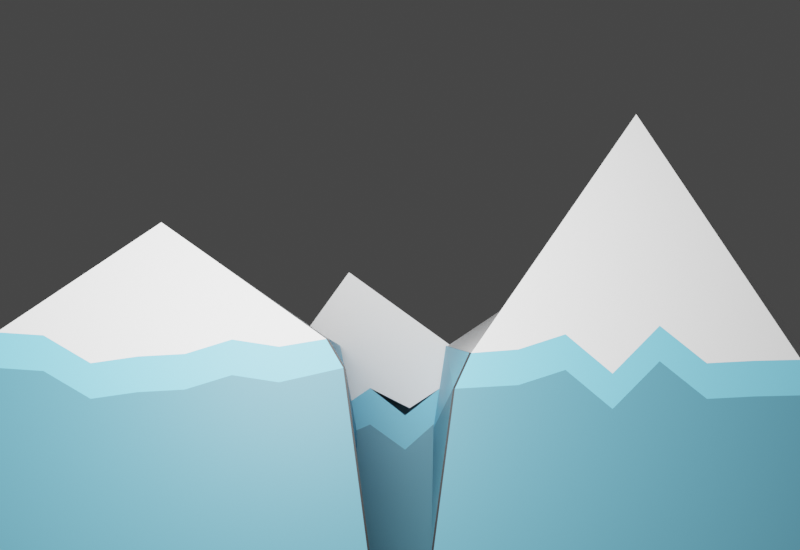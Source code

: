 # Source: dystans.blend  (saved by Blender 3.2.14; exported with 4.5.12 LTS)
import bpy
from mathutils import Matrix  # noqa: F401  (used for matrix-valued properties, if any)

bpy.ops.wm.read_factory_settings(use_empty=True)
scene = bpy.context.scene
scene.name = 'Scene'

# ---- collections
col_collection = bpy.data.collections.new('Collection'); scene.collection.children.link(col_collection)

# ---- materials (node trees are filled in below, after node groups)
mat_material_001 = bpy.data.materials.new('Material.001')
mat_material_001.use_transparent_shadow = False
mat_material_003 = bpy.data.materials.new('Material.003')
mat_material_003.use_transparent_shadow = False
mat_material_004 = bpy.data.materials.new('Material.004')
mat_material_004.use_transparent_shadow = False
mat_material_002 = bpy.data.materials.new('Material.002')
mat_material_002.use_transparent_shadow = False
mat_material_005 = bpy.data.materials.new('Material.005')
mat_material_005.use_transparent_shadow = False

# ---- material node trees
mat_material_001.use_nodes = True; mat_material_001.node_tree.nodes.clear()
_N = mat_material_001.node_tree.nodes; _L = mat_material_001.node_tree.links
n0 = _N.new('ShaderNodeBsdfPrincipled'); n0.name = 'Principled BSDF'; n0.location = (-112, 323)
n0.distribution = 'GGX'
n0.subsurface_method = 'RANDOM_WALK_SKIN'
n0.inputs[0].default_value = (1.0, 1.0, 1.0, 1.0)
n0.inputs[3].default_value = 1.45
n0.inputs[27].default_value = (0.0, 0.0, 0.0, 1.0)
n0.inputs[28].default_value = 1.0
n1 = _N.new('ShaderNodeOutputMaterial'); n1.name = 'Material Output'; n1.location = (268, 287)
_L.new(n0.outputs[0], n1.inputs[0])
n1.is_active_output = True
mat_material_003.use_nodes = True; mat_material_003.node_tree.nodes.clear()
_N = mat_material_003.node_tree.nodes; _L = mat_material_003.node_tree.links
n0 = _N.new('ShaderNodeBsdfPrincipled'); n0.name = 'Principled BSDF'; n0.location = (10, 300)
n0.distribution = 'GGX'
n0.subsurface_method = 'RANDOM_WALK_SKIN'
n0.inputs[0].default_value = (0.09084, 0.2895, 0.402, 1.0)
n0.inputs[3].default_value = 1.45
n0.inputs[27].default_value = (0.0, 0.0, 0.0, 1.0)
n0.inputs[28].default_value = 1.0
n1 = _N.new('ShaderNodeOutputMaterial'); n1.name = 'Material Output'; n1.location = (300, 300)
_L.new(n0.outputs[0], n1.inputs[0])
n1.is_active_output = True
mat_material_004.use_nodes = True; mat_material_004.node_tree.nodes.clear()
_N = mat_material_004.node_tree.nodes; _L = mat_material_004.node_tree.links
n0 = _N.new('ShaderNodeBsdfPrincipled'); n0.name = 'Principled BSDF'; n0.location = (10, 300)
n0.distribution = 'GGX'
n0.subsurface_method = 'RANDOM_WALK_SKIN'
n0.inputs[0].default_value = (0.0, 0.0, 0.0, 1.0)
n0.inputs[3].default_value = 1.45
n0.inputs[27].default_value = (0.0, 0.0, 0.0, 1.0)
n0.inputs[28].default_value = 1.0
n1 = _N.new('ShaderNodeOutputMaterial'); n1.name = 'Material Output'; n1.location = (300, 300)
_L.new(n0.outputs[0], n1.inputs[0])
n1.is_active_output = True
mat_material_002.use_nodes = True; mat_material_002.node_tree.nodes.clear()
_N = mat_material_002.node_tree.nodes; _L = mat_material_002.node_tree.links
n0 = _N.new('ShaderNodeBsdfPrincipled'); n0.name = 'Principled BSDF'; n0.location = (10, 300)
n0.distribution = 'GGX'
n0.subsurface_method = 'RANDOM_WALK_SKIN'
n0.inputs[0].default_value = (0.1817, 0.6012, 0.8412, 1.0)
n0.inputs[3].default_value = 1.45
n0.inputs[27].default_value = (0.0, 0.0, 0.0, 1.0)
n0.inputs[28].default_value = 1.0
n1 = _N.new('ShaderNodeOutputMaterial'); n1.name = 'Material Output'; n1.location = (300, 300)
_L.new(n0.outputs[0], n1.inputs[0])
n1.is_active_output = True
mat_material_005.use_nodes = True; mat_material_005.node_tree.nodes.clear()
_N = mat_material_005.node_tree.nodes; _L = mat_material_005.node_tree.links
n0 = _N.new('ShaderNodeBsdfPrincipled'); n0.name = 'Principled BSDF'; n0.location = (10, 300)
n0.distribution = 'GGX'
n0.subsurface_method = 'RANDOM_WALK_SKIN'
n0.inputs[0].default_value = (0.0, 0.0, 0.0, 1.0)
n0.inputs[3].default_value = 1.45
n0.inputs[27].default_value = (0.0, 0.0, 0.0, 1.0)
n0.inputs[28].default_value = 1.0
n1 = _N.new('ShaderNodeOutputMaterial'); n1.name = 'Material Output'; n1.location = (300, 300)
_L.new(n0.outputs[0], n1.inputs[0])
n1.is_active_output = True

# ---- world
world_world = bpy.data.worlds.new('World'); scene.world = world_world
world_world.use_nodes = True; world_world.node_tree.nodes.clear()
_N = world_world.node_tree.nodes; _L = world_world.node_tree.links
n0 = _N.new('ShaderNodeOutputWorld'); n0.name = 'World Output'; n0.location = (300, 300)
n1 = _N.new('ShaderNodeBackground'); n1.name = 'Background'; n1.location = (10, 300)
n1.inputs[0].default_value = (0.05088, 0.05088, 0.05088, 1.0)
_L.new(n1.outputs[0], n0.inputs[0])
n0.is_active_output = True
world_world.color = (0.05088, 0.05088, 0.05088)
world_world.use_sun_shadow = False
world_world.sun_shadow_jitter_overblur = 0.0

# ---- cameras
cam_camera_002 = bpy.data.cameras.new('Camera.002')
cam_camera_002.lens = 44.0
cam_camera_002.shift_x = 0.03
cam_camera_002.shift_y = 0.14

# ---- lights
light_point = bpy.data.lights.new('Point', 'POINT')
light_point.transmission_factor = 0.0
light_point.volume_factor = 0.8357
light_point.energy = 1143.0
light_point.shadow_soft_size = 1.05
light_point.shadow_maximum_resolution = 0.006
light_point.use_absolute_resolution = True

# ---- meshes
me_cube_015 = bpy.data.meshes.new('Cube.015')
me_cube_015.from_pydata([(1.49e-08, -1.0, 1.656), (-1.49e-08, 1.0, 1.0), (-1.0, -1.0, 0.2072), (-1.0, 1.0, 0.3333), (1.867, 1.0, 0.3333), (1.0, -1.0, 0.1666), (0.7143, -1.0, 0.1601), (0.4286, -1.0, 0.1454), (0.1429, -1.0, 0.3731), (-0.1429, -1.0, 0.08265), (-0.4286, -1.0, 0.3213), (-0.7143, -1.0, 0.229), (-0.7143, 1.0, 0.3333), (-0.4286, 1.0, 0.3333), (-0.1429, 1.0, 0.3333), (0.1429, 1.0, 0.3333), (0.4286, 1.0, 0.3333), (0.7143, 1.0, 0.3333), (-2.88, -1.0, 1.0), (-2.88, 1.0, 1.0), (-3.88, -1.0, 0.3333), (-3.88, 1.0, 0.3333), (-1.88, 1.0, 0.3333), (-1.88, -1.0, 0.2928), (-2.166, -1.0, 0.2457), (-2.452, -1.0, 0.2895), (-2.737, -1.0, 0.2019), (-3.023, -1.0, 0.1863), (-3.309, -1.0, 0.1456), (-3.595, -1.0, 0.3146), (-3.595, 1.0, 0.3333), (-3.309, 1.0, 0.3333), (-3.023, 1.0, 0.3333), (-2.737, 1.0, 0.3333), (-2.452, 1.0, 0.3333), (-2.166, 1.0, 0.3333), (-1.799, 1.056, 0.9386), (-1.483, 3.056, 0.6578), (-2.483, 1.056, -0.008829), (-2.483, 3.056, -0.008829), (-0.4827, 3.056, -0.008829), (-0.4827, 1.056, -0.008829), (-0.7684, 1.056, -0.182), (-1.054, 1.056, -0.007577), (-1.304, 1.056, -0.1706), (-1.626, 1.056, -0.007202), (-1.911, 1.056, -0.2011), (-2.197, 1.056, -0.1583), (-2.197, 3.056, -0.008829), (-1.911, 3.056, -0.008829), (-1.626, 3.056, -0.008829), (-1.34, 3.056, -0.008829), (-1.054, 3.056, -0.008829), (-0.7684, 3.056, -0.008829)], [], [(2, 0, 1, 3), (17, 1, 4), (4, 1, 0, 5), (11, 0, 2), (5, 0, 6), (6, 0, 7), (7, 0, 8), (8, 0, 9), (9, 0, 10), (10, 0, 11), (3, 1, 12), (12, 1, 13), (13, 1, 14), (14, 1, 15), (15, 1, 16), (16, 1, 17), (20, 18, 19, 21), (35, 19, 22), (22, 19, 18, 23), (29, 18, 20), (23, 18, 24), (24, 18, 25), (25, 18, 26), (26, 18, 27), (27, 18, 28), (28, 18, 29), (21, 19, 30), (30, 19, 31), (31, 19, 32), (32, 19, 33), (33, 19, 34), (34, 19, 35), (38, 36, 37, 39), (53, 37, 40), (40, 37, 36, 41), (47, 36, 38), (41, 36, 42), (42, 36, 43), (43, 36, 44), (44, 36, 45), (45, 36, 46), (46, 36, 47), (39, 37, 48), (48, 37, 49), (49, 37, 50), (50, 37, 51), (51, 37, 52), (52, 37, 53)])
_uv = me_cube_015.uv_layers.new(name='UVMap')
_uv.uv.foreach_set('vector', [0.5417, 0.0, 0.625, 0.0, 0.625, 0.25, 0.5417, 0.25, 0.5417, 0.4643, 0.625, 0.5, 0.5417, 0.5, 0.5417, 0.5, 0.625, 0.5, 0.625, 0.75, 0.5417, 0.75, 0.5417, 0.9643, 0.625, 1.0, 0.5417, 1.0, 0.5417, 0.75, 0.625, 0.7857, 0.5417, 0.7857, 0.5417, 0.7857, 0.625, 0.8214, 0.5417, 0.8214, 0.5417, 0.8214, 0.625, 0.8571, 0.5417, 0.8571, 0.5417, 0.8571, 0.625, 0.8929, 0.5417, 0.8929, 0.5417, 0.8929, 0.625, 0.9286, 0.5417, 0.9286, 0.5417, 0.9286, 0.625, 0.9643, 0.5417, 0.9643, 0.5417, 0.25, 0.625, 0.2857, 0.5417, 0.2857, 0.5417, 0.2857, 0.625, 0.3214, 0.5417, 0.3214, 0.5417, 0.3214, 0.625, 0.3571, 0.5417, 0.3571, 0.5417, 0.3571, 0.625, 0.3929, 0.5417, 0.3929, 0.5417, 0.3929, 0.625, 0.4286, 0.5417, 0.4286, 0.5417, 0.4286, 0.625, 0.4643, 0.5417, 0.4643, 0.5417, 0.0, 0.625, 0.0, 0.625, 0.25, 0.5417, 0.25, 0.5417, 0.4643, 0.625, 0.5, 0.5417, 0.5, 0.5417, 0.5, 0.625, 0.5, 0.625, 0.75, 0.5417, 0.75, 0.5417, 0.9643, 0.625, 1.0, 0.5417, 1.0, 0.5417, 0.75, 0.625, 0.7857, 0.5417, 0.7857, 0.5417, 0.7857, 0.625, 0.8214, 0.5417, 0.8214, 0.5417, 0.8214, 0.625, 0.8571, 0.5417, 0.8571, 0.5417, 0.8571, 0.625, 0.8929, 0.5417, 0.8929, 0.5417, 0.8929, 0.625, 0.9286, 0.5417, 0.9286, 0.5417, 0.9286, 0.625, 0.9643, 0.5417, 0.9643, 0.5417, 0.25, 0.625, 0.2857, 0.5417, 0.2857, 0.5417, 0.2857, 0.625, 0.3214, 0.5417, 0.3214, 0.5417, 0.3214, 0.625, 0.3571, 0.5417, 0.3571, 0.5417, 0.3571, 0.625, 0.3929, 0.5417, 0.3929, 0.5417, 0.3929, 0.625, 0.4286, 0.5417, 0.4286, 0.5417, 0.4286, 0.625, 0.4643, 0.5417, 0.4643, 0.5417, 0.0, 0.625, 0.0, 0.625, 0.25, 0.5417, 0.25, 0.5417, 0.4643, 0.625, 0.5, 0.5417, 0.5, 0.5417, 0.5, 0.625, 0.5, 0.625, 0.75, 0.5417, 0.75, 0.5417, 0.9643, 0.625, 1.0, 0.5417, 1.0, 0.5417, 0.75, 0.625, 0.7857, 0.5417, 0.7857, 0.5417, 0.7857, 0.625, 0.8214, 0.5417, 0.8214, 0.5417, 0.8214, 0.625, 0.8571, 0.5417, 0.8571, 0.5417, 0.8571, 0.625, 0.8929, 0.5417, 0.8929, 0.5417, 0.8929, 0.625, 0.9286, 0.5417, 0.9286, 0.5417, 0.9286, 0.625, 0.9643, 0.5417, 0.9643, 0.5417, 0.25, 0.625, 0.2857, 0.5417, 0.2857, 0.5417, 0.2857, 0.625, 0.3214, 0.5417, 0.3214, 0.5417, 0.3214, 0.625, 0.3571, 0.5417, 0.3571, 0.5417, 0.3571, 0.625, 0.3929, 0.5417, 0.3929, 0.5417, 0.3929, 0.625, 0.4286, 0.5417, 0.4286, 0.5417, 0.4286, 0.625, 0.4643, 0.5417, 0.4643])
me_cube_015.materials.append(mat_material_001)
me_cube_015.update()
me_cube_019 = bpy.data.meshes.new('Cube.019')
me_cube_019.from_pydata([(0.3976, 1.056, -1.0), (0.3976, 3.056, -1.0), (2.398, 1.056, -1.0), (2.398, 3.056, -1.0), (0.3976, 1.056, 0.1172), (0.3976, 3.056, -0.3333), (2.398, 3.056, -0.3333), (2.398, 1.056, 0.1172), (2.112, 3.056, -1.0), (1.826, 3.056, -1.0), (1.54, 3.056, -1.0), (1.255, 3.056, -1.0), (0.969, 3.056, -1.0), (0.6833, 3.056, -1.0), (0.6833, 1.056, -1.0), (0.969, 1.056, -1.0), (1.255, 1.056, -1.0), (1.54, 1.056, -1.0), (1.826, 1.056, -1.0), (2.112, 1.056, -1.0), (2.112, 1.056, -0.05599), (1.826, 1.056, 0.08694), (1.54, 1.056, -0.1674), (1.255, 1.056, 0.03775), (0.969, 1.056, -0.08402), (0.6833, 1.056, -0.05924), (0.6833, 3.056, -0.3333), (0.969, 3.056, -0.3333), (1.255, 3.056, -0.3333), (1.54, 3.056, -0.3333), (1.826, 3.056, -0.3333), (2.112, 3.056, -0.3333), (-1.0, -1.0, -0.6578), (-1.0, 1.0, -0.6578), (1.252, -1.0, -0.6578), (1.149, 1.0, -0.6578), (-1.0, -1.0, 0.4594), (-1.0, 1.0, 0.008829), (1.131, 1.0, 0.008829), (1.104, -1.0, 0.4594), (0.7143, 1.0, -0.6578), (0.4286, 1.0, -0.6578), (0.1429, 1.0, -0.6578), (-0.1429, 1.0, -0.6578), (-0.4286, 1.0, -0.6578), (-0.7143, 1.0, -0.6578), (-0.7143, -1.0, -0.6578), (-0.4286, -1.0, -0.6578), (-0.1429, -1.0, -0.6578), (0.1429, -1.0, -0.6578), (0.4286, -1.0, -0.6578), (0.7143, -1.0, -0.6578), (0.7143, -1.0, 0.3718), (0.4286, -1.0, 0.4156), (0.1429, -1.0, 0.328), (-0.1429, -1.0, 0.3123), (-0.4286, -1.0, 0.2717), (-0.7143, -1.0, 0.4406), (-0.7143, 1.0, 0.008829), (-0.4286, 1.0, 0.008829), (-0.1429, 1.0, 0.008829), (0.1429, 1.0, 0.008829), (0.4286, 1.0, 0.008829), (0.7143, 1.0, 0.008829), (1.651, -1.0, -0.6578), (1.88, 1.0, -0.6578), (3.88, -1.0, -0.6578), (3.88, 1.0, -0.6578), (1.781, -1.0, 0.3332), (1.781, 1.0, 0.008829), (3.88, 1.0, 0.008829), (3.88, -1.0, 0.2927), (3.595, 1.0, -0.6578), (3.309, 1.0, -0.6578), (3.023, 1.0, -0.6578), (2.737, 1.0, -0.6578), (2.452, 1.0, -0.6578), (2.166, 1.0, -0.6578), (2.166, -1.0, -0.6578), (2.452, -1.0, -0.6578), (2.737, -1.0, -0.6578), (3.023, -1.0, -0.6578), (3.309, -1.0, -0.6578), (3.595, -1.0, -0.6578), (3.595, -1.0, 0.2862), (3.309, -1.0, 0.2714), (3.023, -1.0, 0.4992), (2.737, -1.0, 0.2087), (2.452, -1.0, 0.4474), (2.166, -1.0, 0.355), (2.166, 1.0, 0.008829), (2.452, 1.0, 0.008829), (2.737, 1.0, 0.008829), (3.023, 1.0, 0.008829), (3.309, 1.0, 0.008829), (3.595, 1.0, 0.008829), (1.143, 1.0, 0.009993), (1.161, 1.0, -0.6567), (1.265, -0.9996, -0.6567), (1.116, -0.9996, 0.4606), (1.868, 1.001, -0.6576), (1.638, -0.9993, -0.6576), (1.769, 1.001, 0.009066), (1.769, -0.9993, 0.3335)], [], [(8, 3, 2, 19), (14, 25, 4, 0), (3, 6, 7, 2), (8, 31, 6, 3), (0, 4, 5, 1), (1, 5, 26, 13), (13, 26, 27, 12), (12, 27, 28, 11), (11, 28, 29, 10), (10, 29, 30, 9), (9, 30, 31, 8), (2, 7, 20, 19), (19, 20, 21, 18), (18, 21, 22, 17), (17, 22, 23, 16), (16, 23, 24, 15), (15, 24, 25, 14), (1, 13, 14, 0), (13, 12, 15, 14), (12, 11, 16, 15), (11, 10, 17, 16), (10, 9, 18, 17), (9, 8, 19, 18), (40, 35, 34, 51), (46, 57, 36, 32), (68, 69, 102, 103), (40, 63, 38, 35), (32, 36, 37, 33), (33, 37, 58, 45), (45, 58, 59, 44), (44, 59, 60, 43), (43, 60, 61, 42), (42, 61, 62, 41), (41, 62, 63, 40), (34, 39, 52, 51), (51, 52, 53, 50), (50, 53, 54, 49), (49, 54, 55, 48), (48, 55, 56, 47), (47, 56, 57, 46), (33, 45, 46, 32), (45, 44, 47, 46), (44, 43, 48, 47), (43, 42, 49, 48), (42, 41, 50, 49), (41, 40, 51, 50), (72, 67, 66, 83), (78, 89, 68, 64), (67, 70, 71, 66), (72, 95, 70, 67), (34, 35, 97, 98), (65, 69, 90, 77), (77, 90, 91, 76), (76, 91, 92, 75), (75, 92, 93, 74), (74, 93, 94, 73), (73, 94, 95, 72), (66, 71, 84, 83), (83, 84, 85, 82), (82, 85, 86, 81), (81, 86, 87, 80), (80, 87, 88, 79), (79, 88, 89, 78), (65, 77, 78, 64), (77, 76, 79, 78), (76, 75, 80, 79), (75, 74, 81, 80), (74, 73, 82, 81), (73, 72, 83, 82), (97, 96, 99, 98), (101, 103, 102, 100), (65, 64, 101, 100), (38, 39, 99, 96), (64, 68, 103, 101), (39, 34, 98, 99), (35, 38, 96, 97), (69, 65, 100, 102)])
me_cube_019.polygons.foreach_set('material_index', [0, 0, 0, 0, 0, 0, 0, 0, 0, 0, 0, 0, 0, 0, 0, 0, 0, 0, 0, 0, 0, 0, 0, 0, 0, 0, 0, 0, 0, 0, 0, 0, 0, 0, 0, 0, 0, 0, 0, 0, 0, 0, 0, 0, 0, 0, 0, 0, 0, 0, 0, 0, 0, 0, 0, 0, 0, 0, 0, 0, 0, 0, 0, 0, 0, 0, 0, 0, 0, 0, 0, 0, 0, 1, 1, 0, 0])
_uv = me_cube_019.uv_layers.new(name='UVMap')
_uv.uv.foreach_set('vector', [0.3393, 0.5, 0.375, 0.5, 0.375, 0.75, 0.3393, 0.75, 0.375, 0.9643, 0.4583, 0.9643, 0.4583, 1.0, 0.375, 1.0, 0.375, 0.5, 0.4583, 0.5, 0.4583, 0.75, 0.375, 0.75, 0.375, 0.4643, 0.4583, 0.4643, 0.4583, 0.5, 0.375, 0.5, 0.375, 0.0, 0.4583, 0.0, 0.4583, 0.25, 0.375, 0.25, 0.375, 0.25, 0.4583, 0.25, 0.4583, 0.2857, 0.375, 0.2857, 0.375, 0.2857, 0.4583, 0.2857, 0.4583, 0.3214, 0.375, 0.3214, 0.375, 0.3214, 0.4583, 0.3214, 0.4583, 0.3571, 0.375, 0.3571, 0.375, 0.3571, 0.4583, 0.3571, 0.4583, 0.3929, 0.375, 0.3929, 0.375, 0.3929, 0.4583, 0.3929, 0.4583, 0.4286, 0.375, 0.4286, 0.375, 0.4286, 0.4583, 0.4286, 0.4583, 0.4643, 0.375, 0.4643, 0.375, 0.75, 0.4583, 0.75, 0.4583, 0.7857, 0.375, 0.7857, 0.375, 0.7857, 0.4583, 0.7857, 0.4583, 0.8214, 0.375, 0.8214, 0.375, 0.8214, 0.4583, 0.8214, 0.4583, 0.8571, 0.375, 0.8571, 0.375, 0.8571, 0.4583, 0.8571, 0.4583, 0.8929, 0.375, 0.8929, 0.375, 0.8929, 0.4583, 0.8929, 0.4583, 0.9286, 0.375, 0.9286, 0.375, 0.9286, 0.4583, 0.9286, 0.4583, 0.9643, 0.375, 0.9643, 0.125, 0.5, 0.1607, 0.5, 0.1607, 0.75, 0.125, 0.75, 0.1607, 0.5, 0.1964, 0.5, 0.1964, 0.75, 0.1607, 0.75, 0.1964, 0.5, 0.2321, 0.5, 0.2321, 0.75, 0.1964, 0.75, 0.2321, 0.5, 0.2679, 0.5, 0.2679, 0.75, 0.2321, 0.75, 0.2679, 0.5, 0.3036, 0.5, 0.3036, 0.75, 0.2679, 0.75, 0.3036, 0.5, 0.3393, 0.5, 0.3393, 0.75, 0.3036, 0.75, 0.3393, 0.5, 0.375, 0.5, 0.375, 0.75, 0.3393, 0.75, 0.375, 0.9643, 0.4583, 0.9643, 0.4583, 1.0, 0.375, 1.0, 0.0, 0.0, 0.0, 0.0, 0.0, 0.0, 0.0, 0.0, 0.375, 0.4643, 0.4583, 0.4643, 0.4583, 0.5, 0.375, 0.5, 0.375, 0.0, 0.4583, 0.0, 0.4583, 0.25, 0.375, 0.25, 0.375, 0.25, 0.4583, 0.25, 0.4583, 0.2857, 0.375, 0.2857, 0.375, 0.2857, 0.4583, 0.2857, 0.4583, 0.3214, 0.375, 0.3214, 0.375, 0.3214, 0.4583, 0.3214, 0.4583, 0.3571, 0.375, 0.3571, 0.375, 0.3571, 0.4583, 0.3571, 0.4583, 0.3929, 0.375, 0.3929, 0.375, 0.3929, 0.4583, 0.3929, 0.4583, 0.4286, 0.375, 0.4286, 0.375, 0.4286, 0.4583, 0.4286, 0.4583, 0.4643, 0.375, 0.4643, 0.375, 0.75, 0.4583, 0.75, 0.4583, 0.7857, 0.375, 0.7857, 0.375, 0.7857, 0.4583, 0.7857, 0.4583, 0.8214, 0.375, 0.8214, 0.375, 0.8214, 0.4583, 0.8214, 0.4583, 0.8571, 0.375, 0.8571, 0.375, 0.8571, 0.4583, 0.8571, 0.4583, 0.8929, 0.375, 0.8929, 0.375, 0.8929, 0.4583, 0.8929, 0.4583, 0.9286, 0.375, 0.9286, 0.375, 0.9286, 0.4583, 0.9286, 0.4583, 0.9643, 0.375, 0.9643, 0.125, 0.5, 0.1607, 0.5, 0.1607, 0.75, 0.125, 0.75, 0.1607, 0.5, 0.1964, 0.5, 0.1964, 0.75, 0.1607, 0.75, 0.1964, 0.5, 0.2321, 0.5, 0.2321, 0.75, 0.1964, 0.75, 0.2321, 0.5, 0.2679, 0.5, 0.2679, 0.75, 0.2321, 0.75, 0.2679, 0.5, 0.3036, 0.5, 0.3036, 0.75, 0.2679, 0.75, 0.3036, 0.5, 0.3393, 0.5, 0.3393, 0.75, 0.3036, 0.75, 0.3393, 0.5, 0.375, 0.5, 0.375, 0.75, 0.3393, 0.75, 0.375, 0.9643, 0.4583, 0.9643, 0.4583, 1.0, 0.375, 1.0, 0.375, 0.5, 0.4583, 0.5, 0.4583, 0.75, 0.375, 0.75, 0.375, 0.4643, 0.4583, 0.4643, 0.4583, 0.5, 0.375, 0.5, 0.375, 0.75, 0.375, 0.5, 0.375, 0.5, 0.375, 0.75, 0.375, 0.25, 0.4583, 0.25, 0.4583, 0.2857, 0.375, 0.2857, 0.375, 0.2857, 0.4583, 0.2857, 0.4583, 0.3214, 0.375, 0.3214, 0.375, 0.3214, 0.4583, 0.3214, 0.4583, 0.3571, 0.375, 0.3571, 0.375, 0.3571, 0.4583, 0.3571, 0.4583, 0.3929, 0.375, 0.3929, 0.375, 0.3929, 0.4583, 0.3929, 0.4583, 0.4286, 0.375, 0.4286, 0.375, 0.4286, 0.4583, 0.4286, 0.4583, 0.4643, 0.375, 0.4643, 0.375, 0.75, 0.4583, 0.75, 0.4583, 0.7857, 0.375, 0.7857, 0.375, 0.7857, 0.4583, 0.7857, 0.4583, 0.8214, 0.375, 0.8214, 0.375, 0.8214, 0.4583, 0.8214, 0.4583, 0.8571, 0.375, 0.8571, 0.375, 0.8571, 0.4583, 0.8571, 0.4583, 0.8929, 0.375, 0.8929, 0.375, 0.8929, 0.4583, 0.8929, 0.4583, 0.9286, 0.375, 0.9286, 0.375, 0.9286, 0.4583, 0.9286, 0.4583, 0.9643, 0.375, 0.9643, 0.125, 0.5, 0.1607, 0.5, 0.1607, 0.75, 0.125, 0.75, 0.1607, 0.5, 0.1964, 0.5, 0.1964, 0.75, 0.1607, 0.75, 0.1964, 0.5, 0.2321, 0.5, 0.2321, 0.75, 0.1964, 0.75, 0.2321, 0.5, 0.2679, 0.5, 0.2679, 0.75, 0.2321, 0.75, 0.2679, 0.5, 0.3036, 0.5, 0.3036, 0.75, 0.2679, 0.75, 0.3036, 0.5, 0.3393, 0.5, 0.3393, 0.75, 0.3036, 0.75, 0.375, 0.5, 0.4583, 0.5, 0.4583, 0.75, 0.375, 0.75, 0.375, 0.0, 0.4583, 0.0, 0.4583, 0.25, 0.375, 0.25, 0.125, 0.5, 0.125, 0.75, 0.125, 0.75, 0.125, 0.5, 0.0, 0.0, 0.0, 0.0, 0.0, 0.0, 0.0, 0.0, 0.375, 1.0, 0.4583, 1.0, 0.4583, 1.0, 0.375, 1.0, 0.4583, 0.75, 0.375, 0.75, 0.375, 0.75, 0.4583, 0.75, 0.375, 0.5, 0.4583, 0.5, 0.4583, 0.5, 0.375, 0.5, 0.4583, 0.25, 0.375, 0.25, 0.375, 0.25, 0.4583, 0.25])
me_cube_019.materials.append(mat_material_003)
me_cube_019.materials.append(mat_material_004)
me_cube_019.update()
me_cube_021 = bpy.data.meshes.new('Cube.021')
me_cube_021.from_pydata([(-2.483, 1.056, 0.1172), (-2.483, 1.056, 0.3333), (-2.483, 3.056, 0.3333), (-2.483, 3.056, -0.3333), (-0.4827, 3.056, 0.3333), (-0.4827, 3.056, -0.3333), (-0.4827, 1.056, 0.3333), (-0.4827, 1.056, 0.1172), (-0.7684, 1.056, -0.05599), (-1.054, 1.056, 0.08694), (-1.34, 1.056, -0.1674), (-1.626, 1.056, 0.03775), (-1.911, 1.056, -0.08402), (-2.197, 1.056, -0.05924), (-0.7684, 1.056, 0.1601), (-1.054, 1.056, 0.3346), (-1.34, 1.056, 0.1118), (-1.626, 1.056, 0.335), (-1.911, 1.056, 0.1411), (-2.197, 1.056, 0.1839), (-2.197, 3.056, -0.3333), (-1.911, 3.056, -0.3333), (-1.626, 3.056, -0.3333), (-1.34, 3.056, -0.3333), (-1.054, 3.056, -0.3333), (-0.7684, 3.056, -0.3333), (-2.197, 3.056, 0.3333), (-1.911, 3.056, 0.3333), (-1.626, 3.056, 0.3333), (-1.34, 3.056, 0.3333), (-1.054, 3.056, 0.3333), (-0.7684, 3.056, 0.3333), (-1.099, -1.0, 0.3332), (-1.0, -1.0, 0.5493), (-1.0, 1.0, 0.6755), (-1.099, 1.0, 0.008829), (1.0, 1.0, 0.6755), (1.0, 1.0, 0.008829), (1.0, -1.0, 0.5088), (1.0, -1.0, 0.2927), (0.7143, -1.0, 0.2862), (0.4286, -1.0, 0.2714), (0.1429, -1.0, 0.4992), (-0.1429, -1.0, 0.2087), (-0.4286, -1.0, 0.4474), (-0.7143, -1.0, 0.355), (0.7143, -1.0, 0.5023), (0.4286, -1.0, 0.4875), (0.1429, -1.0, 0.7153), (-0.1429, -1.0, 0.4248), (-0.4286, -1.0, 0.6635), (-0.7143, -1.0, 0.5711), (-0.7143, 1.0, 0.008829), (-0.4286, 1.0, 0.008829), (-0.1429, 1.0, 0.008829), (0.1429, 1.0, 0.008829), (0.4286, 1.0, 0.008829), (0.7143, 1.0, 0.008829), (-0.7143, 1.0, 0.6755), (-0.4286, 1.0, 0.6755), (-0.1429, 1.0, 0.6755), (0.1429, 1.0, 0.6755), (0.4286, 1.0, 0.6755), (0.7143, 1.0, 0.6755), (-3.88, -1.0, 0.4594), (-3.88, -1.0, 0.6755), (-3.88, 1.0, 0.6755), (-3.88, 1.0, 0.008829), (-1.88, 1.0, 0.6755), (-1.75, 1.0, 0.008829), (-1.88, -1.0, 0.6349), (-1.777, -1.0, 0.4594), (-2.166, -1.0, 0.3718), (-2.452, -1.0, 0.4156), (-2.737, -1.0, 0.328), (-3.023, -1.0, 0.3123), (-3.309, -1.0, 0.2717), (-3.595, -1.0, 0.4406), (-2.166, -1.0, 0.5879), (-2.452, -1.0, 0.6317), (-2.737, -1.0, 0.5441), (-3.023, -1.0, 0.5284), (-3.309, -1.0, 0.4878), (-3.595, -1.0, 0.6567), (-3.595, 1.0, 0.008829), (-3.309, 1.0, 0.008829), (-3.023, 1.0, 0.008829), (-2.737, 1.0, 0.008829), (-2.452, 1.0, 0.008829), (-2.166, 1.0, 0.008829), (-3.595, 1.0, 0.6755), (-3.309, 1.0, 0.6755), (-3.023, 1.0, 0.6755), (-2.737, 1.0, 0.6755), (-2.452, 1.0, 0.6755), (-2.166, 1.0, 0.6755), (-1.111, -0.9999, 0.336), (-1.012, -0.9999, 0.5521), (-1.012, 1.0, 0.6782), (-1.111, 1.0, 0.01157), (-1.868, 1.0, 0.6788), (-1.738, 1.0, 0.01218), (-1.868, -0.9997, 0.6383), (-1.765, -0.9997, 0.4627)], [], [(13, 19, 1, 0), (5, 4, 6, 7), (25, 31, 4, 5), (0, 1, 2, 3), (3, 2, 26, 20), (20, 26, 27, 21), (21, 27, 28, 22), (22, 28, 29, 23), (23, 29, 30, 24), (24, 30, 31, 25), (7, 6, 14, 8), (8, 14, 15, 9), (9, 15, 16, 10), (10, 16, 17, 11), (11, 17, 18, 12), (12, 18, 19, 13), (45, 51, 33, 32), (37, 36, 38, 39), (57, 63, 36, 37), (34, 35, 99, 98), (35, 34, 58, 52), (52, 58, 59, 53), (53, 59, 60, 54), (54, 60, 61, 55), (55, 61, 62, 56), (56, 62, 63, 57), (39, 38, 46, 40), (40, 46, 47, 41), (41, 47, 48, 42), (42, 48, 49, 43), (43, 49, 50, 44), (44, 50, 51, 45), (77, 83, 65, 64), (70, 71, 103, 102), (89, 95, 68, 69), (64, 65, 66, 67), (67, 66, 90, 84), (84, 90, 91, 85), (85, 91, 92, 86), (86, 92, 93, 87), (87, 93, 94, 88), (88, 94, 95, 89), (71, 70, 78, 72), (72, 78, 79, 73), (73, 79, 80, 74), (74, 80, 81, 75), (75, 81, 82, 76), (76, 82, 83, 77), (96, 97, 98, 99), (101, 100, 102, 103), (71, 69, 101, 103), (35, 32, 96, 99), (69, 68, 100, 101), (68, 70, 102, 100), (32, 33, 97, 96), (33, 34, 98, 97)])
me_cube_021.polygons.foreach_set('material_index', [0, 0, 0, 0, 0, 0, 0, 0, 0, 0, 0, 0, 0, 0, 0, 0, 0, 0, 0, 0, 0, 0, 0, 0, 0, 0, 0, 0, 0, 0, 0, 0, 0, 1, 0, 0, 0, 0, 0, 0, 0, 0, 0, 0, 0, 0, 0, 0, 0, 0, 0, 0, 0, 1, 1, 1])
_uv = me_cube_021.uv_layers.new(name='UVMap')
_uv.uv.foreach_set('vector', [0.4583, 0.9643, 0.5417, 0.9643, 0.5417, 1.0, 0.4583, 1.0, 0.4583, 0.5, 0.5417, 0.5, 0.5417, 0.75, 0.4583, 0.75, 0.4583, 0.4643, 0.5417, 0.4643, 0.5417, 0.5, 0.4583, 0.5, 0.4583, 0.0, 0.5417, 0.0, 0.5417, 0.25, 0.4583, 0.25, 0.4583, 0.25, 0.5417, 0.25, 0.5417, 0.2857, 0.4583, 0.2857, 0.4583, 0.2857, 0.5417, 0.2857, 0.5417, 0.3214, 0.4583, 0.3214, 0.4583, 0.3214, 0.5417, 0.3214, 0.5417, 0.3571, 0.4583, 0.3571, 0.4583, 0.3571, 0.5417, 0.3571, 0.5417, 0.3929, 0.4583, 0.3929, 0.4583, 0.3929, 0.5417, 0.3929, 0.5417, 0.4286, 0.4583, 0.4286, 0.4583, 0.4286, 0.5417, 0.4286, 0.5417, 0.4643, 0.4583, 0.4643, 0.4583, 0.75, 0.5417, 0.75, 0.5417, 0.7857, 0.4583, 0.7857, 0.4583, 0.7857, 0.5417, 0.7857, 0.5417, 0.8214, 0.4583, 0.8214, 0.4583, 0.8214, 0.5417, 0.8214, 0.5417, 0.8571, 0.4583, 0.8571, 0.4583, 0.8571, 0.5417, 0.8571, 0.5417, 0.8929, 0.4583, 0.8929, 0.4583, 0.8929, 0.5417, 0.8929, 0.5417, 0.9286, 0.4583, 0.9286, 0.4583, 0.9286, 0.5417, 0.9286, 0.5417, 0.9643, 0.4583, 0.9643, 0.4583, 0.9643, 0.5417, 0.9643, 0.5417, 1.0, 0.4583, 1.0, 0.4583, 0.5, 0.5417, 0.5, 0.5417, 0.75, 0.4583, 0.75, 0.4583, 0.4643, 0.5417, 0.4643, 0.5417, 0.5, 0.4583, 0.5, 0.5417, 0.25, 0.4583, 0.25, 0.4583, 0.25, 0.5417, 0.25, 0.4583, 0.25, 0.5417, 0.25, 0.5417, 0.2857, 0.4583, 0.2857, 0.4583, 0.2857, 0.5417, 0.2857, 0.5417, 0.3214, 0.4583, 0.3214, 0.4583, 0.3214, 0.5417, 0.3214, 0.5417, 0.3571, 0.4583, 0.3571, 0.4583, 0.3571, 0.5417, 0.3571, 0.5417, 0.3929, 0.4583, 0.3929, 0.4583, 0.3929, 0.5417, 0.3929, 0.5417, 0.4286, 0.4583, 0.4286, 0.4583, 0.4286, 0.5417, 0.4286, 0.5417, 0.4643, 0.4583, 0.4643, 0.4583, 0.75, 0.5417, 0.75, 0.5417, 0.7857, 0.4583, 0.7857, 0.4583, 0.7857, 0.5417, 0.7857, 0.5417, 0.8214, 0.4583, 0.8214, 0.4583, 0.8214, 0.5417, 0.8214, 0.5417, 0.8571, 0.4583, 0.8571, 0.4583, 0.8571, 0.5417, 0.8571, 0.5417, 0.8929, 0.4583, 0.8929, 0.4583, 0.8929, 0.5417, 0.8929, 0.5417, 0.9286, 0.4583, 0.9286, 0.4583, 0.9286, 0.5417, 0.9286, 0.5417, 0.9643, 0.4583, 0.9643, 0.4583, 0.9643, 0.5417, 0.9643, 0.5417, 1.0, 0.4583, 1.0, 0.5417, 0.75, 0.4583, 0.75, 0.4583, 0.75, 0.5417, 0.75, 0.4583, 0.4643, 0.5417, 0.4643, 0.5417, 0.5, 0.4583, 0.5, 0.4583, 0.0, 0.5417, 0.0, 0.5417, 0.25, 0.4583, 0.25, 0.4583, 0.25, 0.5417, 0.25, 0.5417, 0.2857, 0.4583, 0.2857, 0.4583, 0.2857, 0.5417, 0.2857, 0.5417, 0.3214, 0.4583, 0.3214, 0.4583, 0.3214, 0.5417, 0.3214, 0.5417, 0.3571, 0.4583, 0.3571, 0.4583, 0.3571, 0.5417, 0.3571, 0.5417, 0.3929, 0.4583, 0.3929, 0.4583, 0.3929, 0.5417, 0.3929, 0.5417, 0.4286, 0.4583, 0.4286, 0.4583, 0.4286, 0.5417, 0.4286, 0.5417, 0.4643, 0.4583, 0.4643, 0.4583, 0.75, 0.5417, 0.75, 0.5417, 0.7857, 0.4583, 0.7857, 0.4583, 0.7857, 0.5417, 0.7857, 0.5417, 0.8214, 0.4583, 0.8214, 0.4583, 0.8214, 0.5417, 0.8214, 0.5417, 0.8571, 0.4583, 0.8571, 0.4583, 0.8571, 0.5417, 0.8571, 0.5417, 0.8929, 0.4583, 0.8929, 0.4583, 0.8929, 0.5417, 0.8929, 0.5417, 0.9286, 0.4583, 0.9286, 0.4583, 0.9286, 0.5417, 0.9286, 0.5417, 0.9643, 0.4583, 0.9643, 0.4583, 0.0, 0.5417, 0.0, 0.5417, 0.25, 0.4583, 0.25, 0.4583, 0.5, 0.5417, 0.5, 0.5417, 0.75, 0.4583, 0.75, 0.0, 0.0, 0.0, 0.0, 0.0, 0.0, 0.0, 0.0, 0.0, 0.0, 0.0, 0.0, 0.0, 0.0, 0.0, 0.0, 0.4583, 0.5, 0.5417, 0.5, 0.5417, 0.5, 0.4583, 0.5, 0.0, 0.0, 0.0, 0.0, 0.0, 0.0, 0.0, 0.0, 0.4583, 1.0, 0.5417, 1.0, 0.5417, 1.0, 0.4583, 1.0, 0.0, 0.0, 0.0, 0.0, 0.0, 0.0, 0.0, 0.0])
me_cube_021.materials.append(mat_material_002)
me_cube_021.materials.append(mat_material_005)
me_cube_021.update()

# ---- objects
ob_cube_005 = bpy.data.objects.new('Cube.005', me_cube_015)
ob_camera = bpy.data.objects.new('Camera', cam_camera_002)
ob_cube_001 = bpy.data.objects.new('Cube.001', me_cube_019)
ob_cube_006 = bpy.data.objects.new('Cube.006', me_cube_021)
ob_point = bpy.data.objects.new('Point', light_point)

# ---- transforms, parenting, visibility, modifiers, constraints
ob_cube_005.location = (3.501, 0.0, 0.0)
ob_camera.location = (1.923, -6.93, 0.0)
ob_camera.rotation_euler = (1.571, -0.0, -0.0)
ob_cube_001.location = (0.6204, 0.0, -0.3422)
ob_cube_006.location = (3.501, 0.0, -0.3422)
ob_point.location = (1.246, -4.016, 0.6347)
ob_point.rotation_euler = (-0.5074, 0.0802, 0.1357)

# ---- collection membership
col_collection.objects.link(ob_cube_005)
col_collection.objects.link(ob_camera)
col_collection.objects.link(ob_cube_001)
col_collection.objects.link(ob_cube_006)
col_collection.objects.link(ob_point)

# ---- scene / render settings (as saved in the file)
scene.camera = ob_camera
scene.frame_start = 1; scene.frame_end = 250; scene.frame_set(1)
scene.render.engine = 'BLENDER_EEVEE_NEXT'
scene.render.resolution_x = 64
scene.render.resolution_y = 44
scene.render.film_transparent = True
scene.cycles.sampling_pattern = 'TABULATED_SOBOL'
scene.cycles.use_light_tree = False
scene.view_settings.view_transform = 'Filmic'
bpy.context.view_layer.update()
